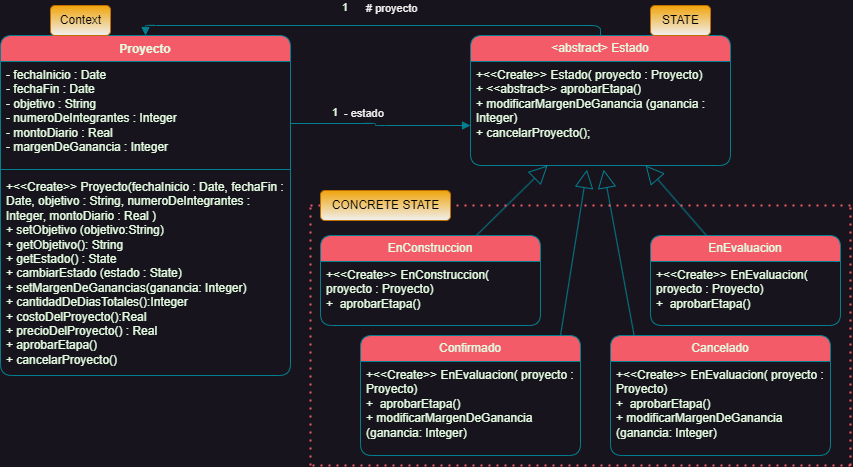

The diagram above was exported from draw.io. Its source (the exported page's mxGraphModel, read from the mxfile embedded in the PNG):
<mxGraphModel dx="1489" dy="478" grid="1" gridSize="10" guides="1" tooltips="1" connect="1" arrows="1" fold="1" page="1" pageScale="1" pageWidth="827" pageHeight="1169" math="0" shadow="0">
  <root>
    <mxCell id="0" />
    <mxCell id="1" parent="0" />
    <mxCell id="elaqadn__Zsb7Rm-6npa-1" value="Proyecto" style="swimlane;fontStyle=1;align=center;verticalAlign=top;childLayout=stackLayout;horizontal=1;startSize=26;horizontalStack=0;resizeParent=1;resizeParentMax=0;resizeLast=0;collapsible=1;marginBottom=0;whiteSpace=wrap;html=1;fillColor=#F45B69;fontColor=#E4FDE1;strokeColor=#028090;rounded=1;labelBackgroundColor=none;swimlaneFillColor=default;" parent="1" vertex="1">
      <mxGeometry x="-10" y="150" width="290" height="340" as="geometry" />
    </mxCell>
    <mxCell id="elaqadn__Zsb7Rm-6npa-2" value="&lt;div&gt;&lt;span style=&quot;background-color: initial;&quot;&gt;- fechaInicio : Date&lt;/span&gt;&lt;br&gt;&lt;/div&gt;&lt;div&gt;- fechaFin : Date&lt;/div&gt;&lt;div&gt;- objetivo : String&lt;/div&gt;&lt;div&gt;- numeroDeIntegrantes : Integer&lt;/div&gt;&lt;div&gt;- montoDiario&amp;nbsp;&lt;span style=&quot;background-color: initial;&quot;&gt;: Real&lt;/span&gt;&lt;div style=&quot;background-color:#2f2f2f;padding:0px 0px 0px 2px;&quot;&gt;&lt;div style=&quot;color: rgb(170, 170, 170); font-family: Consolas; font-size: 10pt; white-space: pre;&quot;&gt;&lt;p style=&quot;background-color:#373737;margin:0;&quot;&gt;&lt;span style=&quot;color:#d9e8f7;&quot;&gt;&lt;/span&gt;&lt;/p&gt;&lt;/div&gt;&lt;/div&gt;&lt;/div&gt;&lt;div&gt;- margenDeGanancia : Integer&lt;/div&gt;" style="text;strokeColor=none;fillColor=none;align=left;verticalAlign=top;spacingLeft=4;spacingRight=4;overflow=hidden;rotatable=0;points=[[0,0.5],[1,0.5]];portConstraint=eastwest;whiteSpace=wrap;html=1;rounded=1;labelBackgroundColor=none;fontColor=#E4FDE1;" parent="elaqadn__Zsb7Rm-6npa-1" vertex="1">
      <mxGeometry y="26" width="290" height="104" as="geometry" />
    </mxCell>
    <mxCell id="elaqadn__Zsb7Rm-6npa-3" value="" style="line;strokeWidth=1;fillColor=none;align=left;verticalAlign=middle;spacingTop=-1;spacingLeft=3;spacingRight=3;rotatable=0;labelPosition=right;points=[];portConstraint=eastwest;strokeColor=#028090;rounded=1;labelBackgroundColor=none;fontColor=#E4FDE1;" parent="elaqadn__Zsb7Rm-6npa-1" vertex="1">
      <mxGeometry y="130" width="290" height="8" as="geometry" />
    </mxCell>
    <mxCell id="elaqadn__Zsb7Rm-6npa-4" value="+&amp;lt;&amp;lt;Create&amp;gt;&amp;gt; Proyecto(&lt;span style=&quot;background-color: initial;&quot;&gt;fechaInicio : Date,&amp;nbsp;&lt;/span&gt;&lt;span style=&quot;background-color: initial;&quot;&gt;fechaFin : Date,&amp;nbsp;&lt;/span&gt;&lt;span style=&quot;background-color: initial;&quot;&gt;objetivo : String,&lt;/span&gt;&lt;span style=&quot;background-color: initial;&quot;&gt;&amp;nbsp;numeroDeIntegrantes : Integer,&lt;/span&gt;&lt;span style=&quot;background-color: initial;&quot;&gt;&amp;nbsp;montoDiario&amp;nbsp;&lt;/span&gt;&lt;span style=&quot;background-color: initial;&quot;&gt;: Real&amp;nbsp;&lt;/span&gt;)&lt;div&gt;+ setObjetivo (objetivo:String)&lt;/div&gt;&lt;div&gt;&lt;span style=&quot;background-color: initial;&quot;&gt;+ getObjetivo(): String&lt;/span&gt;&lt;br&gt;&lt;/div&gt;&lt;div&gt;&lt;span style=&quot;background-color: initial;&quot;&gt;+ getEstado() : State&lt;/span&gt;&lt;br&gt;&lt;/div&gt;&lt;div&gt;&lt;span style=&quot;background-color: initial;&quot;&gt;+ cambiarEstado (estado : State)&lt;/span&gt;&lt;br&gt;&lt;/div&gt;&lt;div&gt;&lt;span style=&quot;background-color: initial;&quot;&gt;+ setMargenDeGanancias(ganancia: Integer) &lt;/span&gt;&lt;span style=&quot;background-color: initial;&quot;&gt;+&amp;nbsp;&lt;/span&gt;&lt;span style=&quot;background-color: initial;&quot;&gt;cantidadDeDiasTotales():Integer&lt;/span&gt;&lt;/div&gt;&lt;div&gt;&lt;span style=&quot;background-color: initial;&quot;&gt;+ costoDelProyecto&lt;/span&gt;&lt;span style=&quot;background-color: initial;&quot;&gt;():Real&lt;/span&gt;&lt;br&gt;&lt;/div&gt;&lt;div&gt;+ precioDelProyecto() : Real&lt;br&gt;&lt;/div&gt;&lt;div&gt;&lt;span style=&quot;background-color: initial;&quot;&gt;+ aprobarEtapa()&amp;nbsp;&lt;/span&gt;&lt;/div&gt;&lt;div&gt;+ cancelarProyecto()&lt;/div&gt;&lt;div style=&quot;background-color:#2f2f2f;padding:0px 0px 0px 2px;&quot;&gt;&lt;div style=&quot;color: rgb(170, 170, 170); font-family: Consolas; font-size: 10pt; white-space: pre;&quot;&gt;&lt;p style=&quot;background-color:#373737;margin:0;&quot;&gt;&lt;span style=&quot;color:#d9e8f7;&quot;&gt;&lt;/span&gt;&lt;/p&gt;&lt;/div&gt;&lt;/div&gt;" style="text;strokeColor=none;fillColor=none;align=left;verticalAlign=top;spacingLeft=4;spacingRight=4;overflow=hidden;rotatable=0;points=[[0,0.5],[1,0.5]];portConstraint=eastwest;whiteSpace=wrap;html=1;rounded=1;labelBackgroundColor=none;fontColor=#E4FDE1;" parent="elaqadn__Zsb7Rm-6npa-1" vertex="1">
      <mxGeometry y="138" width="290" height="202" as="geometry" />
    </mxCell>
    <mxCell id="elaqadn__Zsb7Rm-6npa-5" value="&amp;lt;abstract&amp;gt; Estado" style="swimlane;fontStyle=0;childLayout=stackLayout;horizontal=1;startSize=26;fillColor=#F45B69;horizontalStack=0;resizeParent=1;resizeParentMax=0;resizeLast=0;collapsible=1;marginBottom=0;whiteSpace=wrap;html=1;fontColor=#E4FDE1;strokeColor=#028090;rounded=1;labelBackgroundColor=none;swimlaneFillColor=default;" parent="1" vertex="1">
      <mxGeometry x="460" y="150" width="260" height="130" as="geometry" />
    </mxCell>
    <mxCell id="G7_AeDBWMxpFMUD4EurX-3" value="+&amp;lt;&amp;lt;Create&amp;gt;&amp;gt; Estado( proyecto : Proyecto)&lt;div&gt;+ &amp;lt;&amp;lt;abstract&amp;gt;&amp;gt; aprobarEtapa()&lt;/div&gt;&lt;div&gt;+ modificarMargenDeGanancia (ganancia : Integer)&lt;/div&gt;&lt;div&gt;+ cancelarProyecto();&lt;/div&gt;&lt;div&gt;&lt;br&gt;&lt;/div&gt;&lt;div style=&quot;background-color:#2f2f2f;padding:0px 0px 0px 2px;&quot;&gt;&lt;div style=&quot;color: rgb(170, 170, 170); font-family: Consolas; font-size: 10pt; white-space: pre;&quot;&gt;&lt;p style=&quot;background-color:#373737;margin:0;&quot;&gt;&lt;span style=&quot;color:#d9e8f7;&quot;&gt;&lt;/span&gt;&lt;/p&gt;&lt;/div&gt;&lt;/div&gt;" style="text;strokeColor=none;fillColor=none;align=left;verticalAlign=top;spacingLeft=4;spacingRight=4;overflow=hidden;rotatable=0;points=[[0,0.5],[1,0.5]];portConstraint=eastwest;whiteSpace=wrap;html=1;rounded=1;labelBackgroundColor=none;fontColor=#E4FDE1;" parent="elaqadn__Zsb7Rm-6npa-5" vertex="1">
      <mxGeometry y="26" width="260" height="104" as="geometry" />
    </mxCell>
    <mxCell id="elaqadn__Zsb7Rm-6npa-12" value="- estado" style="endArrow=block;endFill=1;html=1;edgeStyle=orthogonalEdgeStyle;align=left;verticalAlign=top;rounded=1;labelBackgroundColor=none;strokeColor=#028090;fontColor=default;" parent="1" source="elaqadn__Zsb7Rm-6npa-2" target="elaqadn__Zsb7Rm-6npa-5" edge="1">
      <mxGeometry x="-0.434" y="23" relative="1" as="geometry">
        <mxPoint x="280" y="213" as="sourcePoint" />
        <mxPoint x="490" y="210" as="targetPoint" />
        <Array as="points">
          <mxPoint x="365" y="238" />
          <mxPoint x="365" y="240" />
        </Array>
        <mxPoint as="offset" />
      </mxGeometry>
    </mxCell>
    <mxCell id="elaqadn__Zsb7Rm-6npa-13" value="1" style="edgeLabel;resizable=0;html=1;align=left;verticalAlign=bottom;rounded=1;labelBackgroundColor=none;fontColor=#E4FDE1;" parent="elaqadn__Zsb7Rm-6npa-12" connectable="0" vertex="1">
      <mxGeometry x="-1" relative="1" as="geometry">
        <mxPoint x="40" y="-3" as="offset" />
      </mxGeometry>
    </mxCell>
    <mxCell id="elaqadn__Zsb7Rm-6npa-16" value="# proyecto" style="endArrow=block;endFill=1;html=1;edgeStyle=orthogonalEdgeStyle;align=left;verticalAlign=top;rounded=1;entryX=0.5;entryY=0;entryDx=0;entryDy=0;exitX=0.5;exitY=0;exitDx=0;exitDy=0;labelBackgroundColor=none;strokeColor=#028090;fontColor=default;" parent="1" source="elaqadn__Zsb7Rm-6npa-5" target="elaqadn__Zsb7Rm-6npa-1" edge="1">
      <mxGeometry x="0.0337" y="-30" relative="1" as="geometry">
        <mxPoint x="330" y="310" as="sourcePoint" />
        <mxPoint x="490" y="310" as="targetPoint" />
        <mxPoint as="offset" />
      </mxGeometry>
    </mxCell>
    <mxCell id="elaqadn__Zsb7Rm-6npa-17" value="1" style="edgeLabel;resizable=0;html=1;align=left;verticalAlign=bottom;rounded=1;labelBackgroundColor=none;fontColor=#E4FDE1;" parent="elaqadn__Zsb7Rm-6npa-16" connectable="0" vertex="1">
      <mxGeometry x="-1" relative="1" as="geometry">
        <mxPoint x="-260" y="-20" as="offset" />
      </mxGeometry>
    </mxCell>
    <mxCell id="elaqadn__Zsb7Rm-6npa-18" value="EnConstruccion" style="swimlane;fontStyle=0;childLayout=stackLayout;horizontal=1;startSize=26;fillColor=#F45B69;horizontalStack=0;resizeParent=1;resizeParentMax=0;resizeLast=0;collapsible=1;marginBottom=0;whiteSpace=wrap;html=1;fontColor=#E4FDE1;strokeColor=#028090;rounded=1;labelBackgroundColor=none;swimlaneFillColor=default;" parent="1" vertex="1">
      <mxGeometry x="310" y="350" width="220" height="90" as="geometry" />
    </mxCell>
    <mxCell id="xnKCgcT63qczrDErJ37x-6" value="+&amp;lt;&amp;lt;Create&amp;gt;&amp;gt; EnConstruccion( proyecto : Proyecto)&lt;div&gt;+&amp;nbsp; aprobarEtapa()&lt;/div&gt;&lt;div&gt;&lt;br&gt;&lt;/div&gt;&lt;div style=&quot;background-color:#2f2f2f;padding:0px 0px 0px 2px;&quot;&gt;&lt;div style=&quot;color: rgb(170, 170, 170); font-family: Consolas; font-size: 10pt; white-space: pre;&quot;&gt;&lt;p style=&quot;background-color:#373737;margin:0;&quot;&gt;&lt;span style=&quot;color:#d9e8f7;&quot;&gt;&lt;/span&gt;&lt;/p&gt;&lt;/div&gt;&lt;/div&gt;" style="text;strokeColor=none;fillColor=none;align=left;verticalAlign=top;spacingLeft=4;spacingRight=4;overflow=hidden;rotatable=0;points=[[0,0.5],[1,0.5]];portConstraint=eastwest;whiteSpace=wrap;html=1;rounded=1;labelBackgroundColor=none;fontColor=#E4FDE1;" vertex="1" parent="elaqadn__Zsb7Rm-6npa-18">
      <mxGeometry y="26" width="220" height="64" as="geometry" />
    </mxCell>
    <mxCell id="elaqadn__Zsb7Rm-6npa-30" value="&lt;span style=&quot;text-align: left;&quot;&gt;EnEvaluacion&lt;/span&gt;" style="swimlane;fontStyle=0;childLayout=stackLayout;horizontal=1;startSize=26;fillColor=#F45B69;horizontalStack=0;resizeParent=1;resizeParentMax=0;resizeLast=0;collapsible=1;marginBottom=0;whiteSpace=wrap;html=1;fontColor=#E4FDE1;strokeColor=#028090;rounded=1;labelBackgroundColor=none;swimlaneFillColor=default;" parent="1" vertex="1">
      <mxGeometry x="640" y="350" width="190" height="90" as="geometry" />
    </mxCell>
    <mxCell id="xnKCgcT63qczrDErJ37x-7" value="+&amp;lt;&amp;lt;Create&amp;gt;&amp;gt; EnEvaluacion( proyecto : Proyecto)&lt;div&gt;+&amp;nbsp; aprobarEtapa()&lt;/div&gt;&lt;div&gt;&lt;br&gt;&lt;/div&gt;&lt;div style=&quot;background-color:#2f2f2f;padding:0px 0px 0px 2px;&quot;&gt;&lt;div style=&quot;color: rgb(170, 170, 170); font-family: Consolas; font-size: 10pt; white-space: pre;&quot;&gt;&lt;p style=&quot;background-color:#373737;margin:0;&quot;&gt;&lt;span style=&quot;color:#d9e8f7;&quot;&gt;&lt;/span&gt;&lt;/p&gt;&lt;/div&gt;&lt;/div&gt;" style="text;strokeColor=none;fillColor=none;align=left;verticalAlign=top;spacingLeft=4;spacingRight=4;overflow=hidden;rotatable=0;points=[[0,0.5],[1,0.5]];portConstraint=eastwest;whiteSpace=wrap;html=1;rounded=1;labelBackgroundColor=none;fontColor=#E4FDE1;" vertex="1" parent="elaqadn__Zsb7Rm-6npa-30">
      <mxGeometry y="26" width="190" height="64" as="geometry" />
    </mxCell>
    <mxCell id="elaqadn__Zsb7Rm-6npa-45" value="" style="endArrow=block;endSize=16;endFill=0;html=1;rounded=1;labelBackgroundColor=none;strokeColor=#028090;fontColor=default;" parent="1" source="elaqadn__Zsb7Rm-6npa-18" target="G7_AeDBWMxpFMUD4EurX-3" edge="1">
      <mxGeometry x="0.1111" width="160" relative="1" as="geometry">
        <mxPoint x="580" y="370" as="sourcePoint" />
        <mxPoint x="720" y="380" as="targetPoint" />
        <mxPoint as="offset" />
      </mxGeometry>
    </mxCell>
    <mxCell id="elaqadn__Zsb7Rm-6npa-64" value="STATE" style="text;html=1;align=center;verticalAlign=middle;resizable=0;points=[];autosize=1;strokeColor=#BD7000;fillColor=#f0a30a;rounded=1;labelBackgroundColor=none;shadow=0;textShadow=0;glass=0;fontColor=#000000;gradientColor=default;" parent="1" vertex="1">
      <mxGeometry x="640" y="120" width="60" height="30" as="geometry" />
    </mxCell>
    <mxCell id="elaqadn__Zsb7Rm-6npa-68" value="Context" style="text;html=1;align=center;verticalAlign=middle;resizable=0;points=[];autosize=1;strokeColor=#BD7000;fillColor=#f0a30a;rounded=1;labelBackgroundColor=none;shadow=0;textShadow=0;glass=0;fontColor=#000000;gradientColor=default;" parent="1" vertex="1">
      <mxGeometry x="40" y="120" width="60" height="30" as="geometry" />
    </mxCell>
    <mxCell id="elaqadn__Zsb7Rm-6npa-79" value="" style="endArrow=block;endSize=16;endFill=0;html=1;rounded=1;labelBackgroundColor=none;strokeColor=#028090;fontColor=default;" parent="1" source="elaqadn__Zsb7Rm-6npa-30" edge="1" target="G7_AeDBWMxpFMUD4EurX-3">
      <mxGeometry x="0.1111" width="160" relative="1" as="geometry">
        <mxPoint x="456" y="330" as="sourcePoint" />
        <mxPoint x="619.0136054421769" y="250" as="targetPoint" />
        <mxPoint as="offset" />
      </mxGeometry>
    </mxCell>
    <mxCell id="elaqadn__Zsb7Rm-6npa-80" value="Cancelado" style="swimlane;fontStyle=0;childLayout=stackLayout;horizontal=1;startSize=26;fillColor=#F45B69;horizontalStack=0;resizeParent=1;resizeParentMax=0;resizeLast=0;collapsible=1;marginBottom=0;whiteSpace=wrap;html=1;fontColor=#E4FDE1;strokeColor=#028090;rounded=1;labelBackgroundColor=none;swimlaneFillColor=default;" parent="1" vertex="1">
      <mxGeometry x="600" y="450" width="220" height="120" as="geometry" />
    </mxCell>
    <mxCell id="xnKCgcT63qczrDErJ37x-8" value="+&amp;lt;&amp;lt;Create&amp;gt;&amp;gt; EnEvaluacion( proyecto : Proyecto)&lt;div&gt;+&amp;nbsp; aprobarEtapa()&lt;/div&gt;&lt;div&gt;+ modificarMargenDeGanancia (ganancia: Integer)&lt;/div&gt;&lt;div&gt;&lt;br&gt;&lt;/div&gt;&lt;div style=&quot;background-color:#2f2f2f;padding:0px 0px 0px 2px;&quot;&gt;&lt;div style=&quot;color: rgb(170, 170, 170); font-family: Consolas; font-size: 10pt; white-space: pre;&quot;&gt;&lt;p style=&quot;background-color:#373737;margin:0;&quot;&gt;&lt;span style=&quot;color:#d9e8f7;&quot;&gt;&lt;/span&gt;&lt;/p&gt;&lt;/div&gt;&lt;/div&gt;" style="text;strokeColor=none;fillColor=none;align=left;verticalAlign=top;spacingLeft=4;spacingRight=4;overflow=hidden;rotatable=0;points=[[0,0.5],[1,0.5]];portConstraint=eastwest;whiteSpace=wrap;html=1;rounded=1;labelBackgroundColor=none;fontColor=#E4FDE1;" vertex="1" parent="elaqadn__Zsb7Rm-6npa-80">
      <mxGeometry y="26" width="220" height="94" as="geometry" />
    </mxCell>
    <mxCell id="elaqadn__Zsb7Rm-6npa-82" value="" style="endArrow=block;endSize=16;endFill=0;html=1;rounded=1;labelBackgroundColor=none;strokeColor=#028090;fontColor=default;exitX=0.107;exitY=-0.004;exitDx=0;exitDy=0;entryX=0.512;entryY=1.04;entryDx=0;entryDy=0;entryPerimeter=0;exitPerimeter=0;" parent="1" source="elaqadn__Zsb7Rm-6npa-80" edge="1" target="G7_AeDBWMxpFMUD4EurX-3">
      <mxGeometry x="0.1111" width="160" relative="1" as="geometry">
        <mxPoint x="580" y="460" as="sourcePoint" />
        <mxPoint x="600" y="340" as="targetPoint" />
        <mxPoint as="offset" />
      </mxGeometry>
    </mxCell>
    <mxCell id="xnKCgcT63qczrDErJ37x-2" value="" style="endArrow=none;dashed=1;html=1;dashPattern=1 3;strokeWidth=2;rounded=0;fillColor=#d80073;strokeColor=#f45b69;" edge="1" parent="1">
      <mxGeometry width="50" height="50" relative="1" as="geometry">
        <mxPoint x="300" y="580" as="sourcePoint" />
        <mxPoint x="300" y="320" as="targetPoint" />
      </mxGeometry>
    </mxCell>
    <mxCell id="xnKCgcT63qczrDErJ37x-3" value="" style="endArrow=none;dashed=1;html=1;dashPattern=1 3;strokeWidth=2;rounded=0;fillColor=#d80073;strokeColor=#f45b69;" edge="1" parent="1">
      <mxGeometry width="50" height="50" relative="1" as="geometry">
        <mxPoint x="840" y="580" as="sourcePoint" />
        <mxPoint x="840" y="320" as="targetPoint" />
        <Array as="points">
          <mxPoint x="840" y="455" />
        </Array>
      </mxGeometry>
    </mxCell>
    <mxCell id="xnKCgcT63qczrDErJ37x-4" value="" style="endArrow=none;dashed=1;html=1;dashPattern=1 3;strokeWidth=2;rounded=0;fillColor=#d80073;strokeColor=#f45b69;" edge="1" parent="1" source="elaqadn__Zsb7Rm-6npa-66">
      <mxGeometry width="50" height="50" relative="1" as="geometry">
        <mxPoint x="840" y="320" as="sourcePoint" />
        <mxPoint x="300" y="320" as="targetPoint" />
      </mxGeometry>
    </mxCell>
    <mxCell id="xnKCgcT63qczrDErJ37x-5" value="" style="endArrow=none;dashed=1;html=1;dashPattern=1 3;strokeWidth=2;rounded=0;fillColor=#d80073;strokeColor=#f45b69;" edge="1" parent="1">
      <mxGeometry width="50" height="50" relative="1" as="geometry">
        <mxPoint x="840" y="580" as="sourcePoint" />
        <mxPoint x="300" y="580" as="targetPoint" />
      </mxGeometry>
    </mxCell>
    <mxCell id="xnKCgcT63qczrDErJ37x-10" value="Confirmado" style="swimlane;fontStyle=0;childLayout=stackLayout;horizontal=1;startSize=26;fillColor=#F45B69;horizontalStack=0;resizeParent=1;resizeParentMax=0;resizeLast=0;collapsible=1;marginBottom=0;whiteSpace=wrap;html=1;fontColor=#E4FDE1;strokeColor=#028090;rounded=1;labelBackgroundColor=none;swimlaneFillColor=default;" vertex="1" parent="1">
      <mxGeometry x="350" y="450" width="220" height="120" as="geometry" />
    </mxCell>
    <mxCell id="xnKCgcT63qczrDErJ37x-11" value="+&amp;lt;&amp;lt;Create&amp;gt;&amp;gt; EnEvaluacion( proyecto : Proyecto)&lt;div&gt;+&amp;nbsp; aprobarEtapa()&lt;/div&gt;&lt;div&gt;+ modificarMargenDeGanancia (ganancia: Integer)&lt;/div&gt;&lt;div&gt;&lt;br&gt;&lt;/div&gt;&lt;div style=&quot;background-color:#2f2f2f;padding:0px 0px 0px 2px;&quot;&gt;&lt;div style=&quot;color: rgb(170, 170, 170); font-family: Consolas; font-size: 10pt; white-space: pre;&quot;&gt;&lt;p style=&quot;background-color:#373737;margin:0;&quot;&gt;&lt;span style=&quot;color:#d9e8f7;&quot;&gt;&lt;/span&gt;&lt;/p&gt;&lt;/div&gt;&lt;/div&gt;" style="text;strokeColor=none;fillColor=none;align=left;verticalAlign=top;spacingLeft=4;spacingRight=4;overflow=hidden;rotatable=0;points=[[0,0.5],[1,0.5]];portConstraint=eastwest;whiteSpace=wrap;html=1;rounded=1;labelBackgroundColor=none;fontColor=#E4FDE1;" vertex="1" parent="xnKCgcT63qczrDErJ37x-10">
      <mxGeometry y="26" width="220" height="94" as="geometry" />
    </mxCell>
    <mxCell id="xnKCgcT63qczrDErJ37x-12" value="" style="endArrow=none;dashed=1;html=1;dashPattern=1 3;strokeWidth=2;rounded=0;fillColor=#d80073;strokeColor=#f45b69;" edge="1" parent="1" target="elaqadn__Zsb7Rm-6npa-66">
      <mxGeometry width="50" height="50" relative="1" as="geometry">
        <mxPoint x="840" y="320" as="sourcePoint" />
        <mxPoint x="300" y="320" as="targetPoint" />
      </mxGeometry>
    </mxCell>
    <mxCell id="elaqadn__Zsb7Rm-6npa-66" value="CONCRETE STATE" style="text;html=1;align=center;verticalAlign=middle;resizable=0;points=[];autosize=1;strokeColor=#BD7000;fillColor=#f0a30a;rounded=1;labelBackgroundColor=none;shadow=0;textShadow=0;glass=0;fontColor=#000000;gradientColor=default;" parent="1" vertex="1">
      <mxGeometry x="310" y="305" width="130" height="30" as="geometry" />
    </mxCell>
    <mxCell id="xnKCgcT63qczrDErJ37x-13" value="" style="endArrow=block;endSize=16;endFill=0;html=1;rounded=1;labelBackgroundColor=none;strokeColor=#028090;fontColor=default;entryX=0.448;entryY=1.04;entryDx=0;entryDy=0;entryPerimeter=0;" edge="1" parent="1" target="G7_AeDBWMxpFMUD4EurX-3">
      <mxGeometry x="0.1111" width="160" relative="1" as="geometry">
        <mxPoint x="550" y="450" as="sourcePoint" />
        <mxPoint x="570" y="290" as="targetPoint" />
        <mxPoint as="offset" />
      </mxGeometry>
    </mxCell>
  </root>
</mxGraphModel>